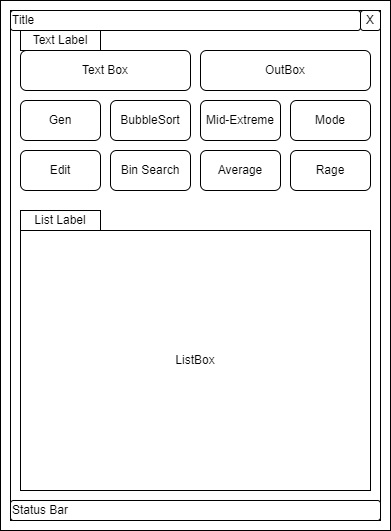

The diagram above was exported from draw.io. Its source (the exported page's mxGraphModel, read from the mxfile embedded in the PNG):
<mxGraphModel dx="1422" dy="865" grid="1" gridSize="10" guides="1" tooltips="1" connect="1" arrows="1" fold="1" page="1" pageScale="1" pageWidth="850" pageHeight="1100" math="0" shadow="0">
  <root>
    <mxCell id="0" />
    <mxCell id="1" parent="0" />
    <mxCell id="GaBxsW8WRL1eZh0QAzhb-16" value="" style="rounded=0;whiteSpace=wrap;html=1;" parent="1" vertex="1">
      <mxGeometry x="30" y="30" width="390" height="530" as="geometry" />
    </mxCell>
    <mxCell id="GaBxsW8WRL1eZh0QAzhb-1" value="" style="rounded=0;whiteSpace=wrap;html=1;" parent="1" vertex="1">
      <mxGeometry x="40" y="40" width="370" height="510" as="geometry" />
    </mxCell>
    <mxCell id="GaBxsW8WRL1eZh0QAzhb-2" value="Text Box" style="rounded=1;whiteSpace=wrap;html=1;" parent="1" vertex="1">
      <mxGeometry x="50" y="80" width="170" height="40" as="geometry" />
    </mxCell>
    <mxCell id="GaBxsW8WRL1eZh0QAzhb-3" value="Gen" style="rounded=1;whiteSpace=wrap;html=1;" parent="1" vertex="1">
      <mxGeometry x="50" y="130" width="80" height="40" as="geometry" />
    </mxCell>
    <mxCell id="GaBxsW8WRL1eZh0QAzhb-4" value="Edit" style="rounded=1;whiteSpace=wrap;html=1;" parent="1" vertex="1">
      <mxGeometry x="50" y="180" width="80" height="40" as="geometry" />
    </mxCell>
    <mxCell id="GaBxsW8WRL1eZh0QAzhb-5" value="BubbleSort" style="rounded=1;whiteSpace=wrap;html=1;" parent="1" vertex="1">
      <mxGeometry x="140" y="130" width="80" height="40" as="geometry" />
    </mxCell>
    <mxCell id="GaBxsW8WRL1eZh0QAzhb-6" value="Bin Search" style="rounded=1;whiteSpace=wrap;html=1;" parent="1" vertex="1">
      <mxGeometry x="140" y="180" width="80" height="40" as="geometry" />
    </mxCell>
    <mxCell id="GaBxsW8WRL1eZh0QAzhb-9" value="X" style="rounded=1;whiteSpace=wrap;html=1;" parent="1" vertex="1">
      <mxGeometry x="390" y="40" width="20" height="20" as="geometry" />
    </mxCell>
    <mxCell id="GaBxsW8WRL1eZh0QAzhb-10" value="Title" style="rounded=1;whiteSpace=wrap;html=1;align=left;" parent="1" vertex="1">
      <mxGeometry x="40" y="40" width="350" height="20" as="geometry" />
    </mxCell>
    <mxCell id="GaBxsW8WRL1eZh0QAzhb-11" value="Status Bar" style="rounded=1;whiteSpace=wrap;html=1;align=left;" parent="1" vertex="1">
      <mxGeometry x="40" y="530" width="370" height="20" as="geometry" />
    </mxCell>
    <mxCell id="GaBxsW8WRL1eZh0QAzhb-13" value="ListBox" style="rounded=0;whiteSpace=wrap;html=1;" parent="1" vertex="1">
      <mxGeometry x="50" y="260" width="350" height="260" as="geometry" />
    </mxCell>
    <mxCell id="GaBxsW8WRL1eZh0QAzhb-17" value="Text Label" style="rounded=0;whiteSpace=wrap;html=1;" parent="1" vertex="1">
      <mxGeometry x="50" y="60" width="80" height="20" as="geometry" />
    </mxCell>
    <mxCell id="GaBxsW8WRL1eZh0QAzhb-18" value="List Label" style="rounded=0;whiteSpace=wrap;html=1;" parent="1" vertex="1">
      <mxGeometry x="50" y="240" width="80" height="20" as="geometry" />
    </mxCell>
    <mxCell id="QQ_HquNGc9nCpJMvBZsz-1" value="Mid-Extreme" style="rounded=1;whiteSpace=wrap;html=1;" vertex="1" parent="1">
      <mxGeometry x="230" y="130" width="80" height="40" as="geometry" />
    </mxCell>
    <mxCell id="QQ_HquNGc9nCpJMvBZsz-2" value="Average" style="rounded=1;whiteSpace=wrap;html=1;" vertex="1" parent="1">
      <mxGeometry x="230" y="180" width="80" height="40" as="geometry" />
    </mxCell>
    <mxCell id="QQ_HquNGc9nCpJMvBZsz-3" value="Mode" style="rounded=1;whiteSpace=wrap;html=1;" vertex="1" parent="1">
      <mxGeometry x="320" y="130" width="80" height="40" as="geometry" />
    </mxCell>
    <mxCell id="QQ_HquNGc9nCpJMvBZsz-4" value="Rage" style="rounded=1;whiteSpace=wrap;html=1;" vertex="1" parent="1">
      <mxGeometry x="320" y="180" width="80" height="40" as="geometry" />
    </mxCell>
    <mxCell id="QQ_HquNGc9nCpJMvBZsz-5" value="OutBox" style="rounded=1;whiteSpace=wrap;html=1;" vertex="1" parent="1">
      <mxGeometry x="230" y="80" width="170" height="40" as="geometry" />
    </mxCell>
  </root>
</mxGraphModel>